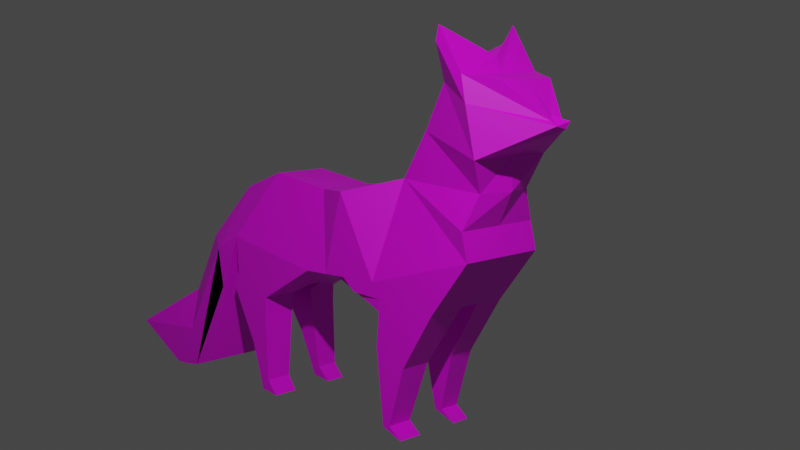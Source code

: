 # Source: Fox_Old.blend  (saved by Blender 2.82.7; exported with 4.5.12 LTS)
import bpy
from mathutils import Matrix  # noqa: F401  (used for matrix-valued properties, if any)

bpy.ops.wm.read_factory_settings(use_empty=True)
scene = bpy.context.scene
scene.name = 'Scene'

# ---- collections
col_collection = bpy.data.collections.new('Collection'); scene.collection.children.link(col_collection)

# ---- images (referenced by path relative to the original .blend; pixels are not part of the script)
import os
ASSET_DIR = os.environ.get("B2B_ASSET_DIR", "")  # directory of the original .blend (textures are referenced by path, not embedded)
HERE = os.path.dirname(os.path.abspath(__file__))  # packed textures are extracted next to this script under _unpacked/

def load_image(name, relpath, width, height, colorspace="sRGB"):
    """Load a texture the original file referenced (path relative to the .blend, or extracted next to this script)."""
    p = next((c for c in (os.path.join(HERE, relpath), os.path.join(ASSET_DIR, relpath)) if relpath and os.path.exists(c)), "")
    if p:
        img = bpy.data.images.load(p, check_existing=True)
        img.name = name
    else:  # same state as the original file: an image datablock whose file is absent (Cycles renders it pink)
        img = bpy.data.images.new(name, width, height)
        img.source = "FILE"
        img.filepath = "//" + (relpath or name)
    img.colorspace_settings.name = colorspace
    return img
img_foxbase = load_image('FoxBase', 'Textures/FoxBase.png', 1024, 1024, 'sRGB')

# ---- materials (node trees are filled in below, after node groups)
mat_material_001 = bpy.data.materials.new('Material.001')

# ---- material node trees
mat_material_001.use_nodes = True; mat_material_001.node_tree.nodes.clear()
_N = mat_material_001.node_tree.nodes; _L = mat_material_001.node_tree.links
n0 = _N.new('ShaderNodeOutputMaterial'); n0.name = 'Material Output'; n0.location = (300, 300)
n1 = _N.new('ShaderNodeBsdfPrincipled'); n1.name = 'Principled BSDF'; n1.location = (10, 300)
n1.distribution = 'GGX'
n1.subsurface_method = 'BURLEY'
n1.inputs[3].default_value = 1.45
n1.inputs[27].default_value = (0.0, 0.0, 0.0, 1.0)
n1.inputs[28].default_value = 1.0
n2 = _N.new('ShaderNodeTexImage'); n2.name = 'Image Texture'; n2.location = (-280, 250)
n2.image = img_foxbase
_L.new(n1.outputs[0], n0.inputs[0])
_L.new(n2.outputs[0], n1.inputs[0])
n0.is_active_output = True

# ---- world
world_world = bpy.data.worlds.new('World'); scene.world = world_world
world_world.use_nodes = True; world_world.node_tree.nodes.clear()
_N = world_world.node_tree.nodes; _L = world_world.node_tree.links
n0 = _N.new('ShaderNodeOutputWorld'); n0.name = 'World Output'; n0.location = (300, 300)
n1 = _N.new('ShaderNodeBackground'); n1.name = 'Background'; n1.location = (10, 300)
n1.inputs[0].default_value = (0.05088, 0.05088, 0.05088, 1.0)
_L.new(n1.outputs[0], n0.inputs[0])
n0.is_active_output = True
world_world.color = (0.05088, 0.05088, 0.05088)
world_world.use_sun_shadow = False
world_world.sun_shadow_jitter_overblur = 0.0

# ---- cameras
cam_camera = bpy.data.cameras.new('Camera')
cam_camera.clip_end = 100.0
cam_camera.ortho_scale = 7.314

# ---- lights
light_light = bpy.data.lights.new('Light', 'POINT')
light_light.transmission_factor = 0.0
light_light.energy = 1000.0
light_light.shadow_soft_size = 0.1
light_light.shadow_maximum_resolution = 0.006
light_light.use_absolute_resolution = True

# ---- meshes
me_cube_001 = bpy.data.meshes.new('Cube.001')
me_cube_001.from_pydata([(-0.4287, -0.4446, -0.4264), (-0.2053, -0.5357, 0.2851), (-0.4287, 0.251, -0.4469), (-0.303, 0.2046, 0.1517), (0.2594, -0.4446, -0.4264), (0.03605, -0.5357, 0.2851), (0.2594, 0.251, -0.4469), (0.1338, 0.2046, 0.1517), (-0.4287, 1.123, -0.2998), (-0.303, 0.7323, 0.2262), (0.2594, 1.123, -0.2998), (0.1338, 0.7323, 0.2262), (-0.4287, 1.369, -0.43), (-0.2467, 1.175, 0.07748), (0.2594, 1.369, -0.43), (0.07741, 1.175, 0.07748), (-0.3197, 1.547, -0.3456), (-0.2467, 1.255, 0.006149), (0.1505, 1.547, -0.3456), (0.07741, 1.255, 0.006149), (-0.4287, 1.52, -1.401), (0.2594, 1.52, -1.401), (-0.4287, 1.728, -1.473), (0.2594, 1.728, -1.473), (-0.4287, 1.78, -1.171), (0.2594, 1.78, -1.171), (-0.3197, 1.829, -0.852), (0.1505, 1.829, -0.852), (-0.4287, 1.317, -0.7369), (0.2594, 1.317, -0.7369), (-0.4287, 2.002, -1.501), (0.2594, 2.002, -1.501), (-0.4287, 2.507, -1.231), (0.2594, 2.507, -1.231), (-0.4287, 1.881, -1.495), (0.2594, 1.881, -1.495), (-0.4287, 0.7574, -0.7363), (0.2594, 0.7574, -0.7363), (-0.4287, 1.103, -0.5733), (0.2594, 1.103, -0.5733), (-0.4287, 0.7633, -0.8738), (0.2594, 0.7633, -0.8738), (-0.4287, 1.16, -0.6925), (0.2594, 1.16, -0.6925), (-0.4287, 0.7478, -1.392), (0.2594, 0.7478, -1.392), (-0.4287, 0.9276, -1.119), (0.2594, 0.9276, -1.119), (-0.4287, 0.6545, -1.497), (0.2594, 0.6545, -1.497), (-0.4287, 0.8161, -1.475), (0.2594, 0.8161, -1.475), (-0.4287, -1.326, -0.1708), (-0.4287, -1.278, 0.02811), (0.2594, -1.326, -0.1708), (0.2594, -1.278, 0.02811), (-0.3145, -1.011, 0.9615), (0.1452, -1.011, 0.9615), (-0.4287, -1.378, 0.488), (0.2594, -1.378, 0.488), (-0.4454, -1.084, 1.324), (0.2761, -1.084, 1.324), (-0.4454, -1.277, 1.022), (0.2761, -1.277, 1.022), (-0.3276, -1.497, 0.985), (0.1584, -1.497, 0.985), (0.2761, -1.058, 1.221), (0.2761, -1.313, 0.8385), (-0.4454, -1.313, 0.8385), (-0.4454, -1.058, 1.221), (-0.0282, -1.743, 0.7374), (-0.141, -1.743, 0.7374), (-0.141, -1.788, 0.7068), (-0.0282, -1.788, 0.7068), (-0.4287, -0.5183, -0.535), (-0.4287, -1.017, -0.5642), (0.2594, -1.017, -0.5642), (-0.4287, -0.4901, -0.8827), (0.2594, -0.4901, -0.8827), (-0.4287, -0.7496, -0.9848), (0.2594, -0.7496, -0.9848), (-0.4287, -0.5532, -1.439), (0.2594, -0.5532, -1.439), (-0.4287, -0.6169, -1.423), (0.2594, -0.6169, -1.423), (-0.4287, -0.7235, -1.504), (0.2594, -0.7235, -1.504), (-0.4287, -0.5114, -0.6203), (-0.4287, -0.9515, -0.6674), (0.2594, -0.9515, -0.6674), (-0.4287, 0.04607, -0.4408), (-0.4287, -0.1206, 0.1759), (0.2594, 0.04607, -0.4408), (0.2594, -0.1206, 0.1759), (0.2559, -0.5183, -0.535), (0.2594, -0.5114, -0.6203), (-0.3436, 0.2231, -0.3102), (0.1709, 0.2231, -0.3102), (-0.3436, 0.2283, -0.3744), (0.1744, 0.2283, -0.3744), (-0.4287, -0.1451, -0.4356), (0.2594, -0.1451, -0.4356), (-0.4287, -0.2558, -0.5244), (0.2594, -0.2558, -0.5244), (-0.3155, -1.329, 0.2621), (-0.2425, -0.7777, 0.6292), (0.07326, -0.7777, 0.6292), (0.1463, -1.329, 0.2621), (-0.06784, 0.251, -0.4469), (-0.07397, 0.2046, 0.1517), (-0.06784, -0.4446, -0.4264), (-0.07874, -0.5357, 0.2851), (-0.06784, 1.123, -0.2998), (-0.07397, 0.7323, 0.2262), (-0.06784, 1.369, -0.43), (-0.07672, 1.175, 0.07748), (-0.07316, 1.547, -0.3456), (-0.07672, 1.255, 0.006149), (-0.06784, 1.52, -1.401), (-0.06784, 1.78, -1.171), (-0.07316, 1.829, -0.852), (-0.06784, 1.317, -0.7369), (-0.06784, 1.728, -1.473), (-0.06784, 2.002, -1.501), (-0.06784, 2.507, -1.231), (-0.06784, 1.881, -1.495), (-0.06784, 1.103, -0.5733), (-0.06784, 1.159, -0.6928), (-0.06784, -1.326, -0.1708), (-0.06784, -1.278, 0.02811), (-0.07341, -1.011, 0.9615), (-0.06784, -1.378, 0.488), (-0.06703, -1.234, 1.123), (-0.06703, -1.277, 1.022), (-0.07826, -1.754, 0.665), (-0.06784, -1.497, 0.985), (-0.07826, -1.698, 0.7676), (-0.06703, -1.048, 1.109), (-0.07826, -1.814, 0.6873), (-0.07826, -1.842, 0.7381), (-0.06784, -0.5114, -0.6203), (-0.06784, -0.1206, 0.1759), (-0.06784, 0.04607, -0.4408), (-0.06784, -0.5183, -0.535), (-0.06784, 0.2222, -0.2996), (-0.06784, 0.2292, -0.3849), (-0.06784, -0.1451, -0.4356), (-0.06784, -0.2558, -0.5244), (0.02091, -0.2558, -0.5244), (-0.06338, -1.382, 0.2621), (-0.06784, -0.7777, 0.6292), (0.0599, 0.9276, -1.119), (0.03364, 0.7633, -0.8738), (0.0895, 0.7478, -1.392), (0.09838, 0.8161, -1.475), (0.1009, 0.6545, -1.497), (0.09561, -0.5524, -1.432), (0.1036, -0.7286, -1.504), (-0.1939, 0.9276, -1.119), (-0.1676, 0.7633, -0.8738), (-0.2235, 0.7478, -1.392), (-0.2323, 0.8161, -1.475), (-0.2349, 0.6545, -1.497), (-0.2296, -0.5524, -1.432), (-0.2375, -0.7286, -1.504), (-0.1469, 1.159, -0.6932), (-0.1478, -0.4107, -0.5883), (-0.1515, -0.5114, -0.6203), (-0.1545, 0.7574, -0.7363), (-0.1764, -0.4901, -0.8827), (-0.1485, -1.024, -0.5555), (-0.1588, -0.9515, -0.6674), (-0.1879, -0.7496, -0.9848), (-0.229, -0.6169, -1.423), (0.01379, 1.159, -0.6932), (0.01379, -0.4107, -0.5883), (0.01379, 0.6187, -0.657), (0.02049, 0.7574, -0.7363), (0.04248, -0.4901, -0.8827), (0.0175, -0.5114, -0.6203), (0.01168, -1.026, -0.5526), (0.02482, -0.9515, -0.6674), (0.05392, -0.7496, -0.9848), (0.09507, -0.6169, -1.423), (-0.1081, 0.6187, -0.657), (-0.05249, -0.4107, -0.5883), (-0.06784, -1.031, -0.5469)], [(140, 167)], [(90, 91, 3, 2), (7, 6, 10, 11), (92, 93, 5, 4), (105, 104, 58, 56), (142, 92, 4, 110), (141, 91, 1, 111), (11, 10, 14, 15), (108, 2, 36, 168, 184), (109, 7, 11, 113), (2, 3, 9, 8), (115, 15, 19, 117), (8, 12, 22, 20), (113, 11, 15, 115), (8, 9, 13, 12), (116, 117, 19, 18), (12, 13, 17, 16), (15, 14, 18, 19), (18, 14, 25, 27), (118, 20, 22, 122), (112, 8, 20, 118), (14, 10, 21, 23), (114, 14, 23, 122), (24, 26, 32, 30), (116, 18, 27, 120), (12, 16, 26, 24), (25, 14, 29, 23), (121, 28, 22, 122), (119, 25, 23, 122), (12, 24, 22, 28), (114, 12, 28, 121), (123, 30, 32, 124), (119, 24, 22, 122), (27, 25, 31, 33), (120, 27, 33, 124), (122, 22, 34, 125), (31, 25, 23, 35), (123, 31, 35, 125), (24, 30, 34, 22), (36, 38, 42, 40), (112, 10, 39, 126), (2, 8, 38, 36), (10, 6, 37, 39), (43, 41, 45, 47), (126, 39, 43, 127), (39, 37, 41, 43), (40, 42, 46, 44), (127, 43, 47, 151, 174), (44, 46, 50, 48), (47, 45, 49, 51), (128, 129, 53, 52), (4, 5, 55, 54), (1, 0, 52, 53), (4, 54, 76, 94), (67, 66, 61, 63), (150, 105, 56, 130), (107, 106, 57, 59), (149, 107, 59, 131), (132, 60, 62, 133), (133, 62, 64, 135), (69, 68, 62, 60), (137, 69, 60, 132), (136, 70, 65, 135), (68, 58, 72, 71), (131, 59, 73, 134), (67, 63, 65, 70), (59, 67, 70, 73), (62, 68, 71, 64), (130, 56, 69, 137), (56, 58, 68, 69), (59, 57, 66, 67), (138, 73, 139), (134, 73, 138), (136, 71, 72, 139), (88, 87, 77, 79), (128, 52, 75, 170, 186), (52, 0, 74, 75), (4, 94, 103, 101), (95, 89, 80, 78), (82, 84, 86), (78, 80, 84, 82), (79, 77, 81, 83), (83, 81, 85), (94, 76, 89, 95), (75, 74, 87, 88), (109, 3, 91, 141), (108, 6, 92, 142), (6, 7, 93, 92), (0, 1, 91, 90), (74, 0, 100, 102), (144, 97, 99, 145), (94, 95, 99, 97), (87, 74, 96, 98), (143, 94, 97, 144), (146, 101, 103, 147), (110, 4, 101, 146), (143, 74, 102, 148), (129, 55, 107, 149), (55, 5, 106, 107), (111, 1, 105, 150), (1, 53, 104, 105), (5, 111, 150, 106), (53, 129, 149, 104), (0, 110, 146, 100), (102, 147, 148), (100, 146, 147, 102), (74, 143, 144, 96), (96, 144, 145, 98), (95, 179, 175, 185, 145, 99), (2, 108, 142, 90), (7, 109, 141, 93), (76, 180, 181, 89), (84, 183, 157, 86), (81, 163, 164, 85), (77, 169, 163, 81), (87, 167, 169, 77), (89, 181, 182, 80), (80, 182, 183, 84), (54, 128, 186, 180, 76), (70, 136, 139, 73), (72, 134, 138), (72, 138, 139), (57, 130, 137, 66), (58, 131, 134, 72), (71, 136, 135, 64), (66, 137, 132, 61), (63, 133, 135, 65), (61, 132, 133, 63), (104, 149, 131, 58), (106, 150, 130, 57), (54, 55, 129, 128), (46, 158, 161, 50), (49, 155, 154, 51), (42, 127, 165, 158, 46), (41, 152, 153, 45), (45, 153, 155, 49), (37, 177, 152, 41), (38, 126, 127, 42), (8, 112, 126, 38), (30, 123, 125, 34), (23, 122, 125, 35), (26, 120, 124, 32), (31, 123, 124, 33), (14, 114, 121, 29), (29, 121, 122, 23), (16, 116, 120, 26), (12, 114, 122, 22), (10, 112, 118, 21), (21, 118, 122, 23), (16, 17, 117, 116), (9, 113, 115, 13), (13, 115, 117, 17), (3, 109, 113, 9), (6, 108, 184, 176, 177, 37), (93, 141, 111, 5), (90, 142, 110, 0), (172, 171, 88, 79), (156, 178, 78, 82), (160, 159, 40, 44), (164, 173, 83, 85), (185, 166, 167, 87, 98, 145), (176, 174, 151, 152, 177), (161, 162, 48, 50), (178, 179, 95, 78), (154, 151, 47, 51), (157, 156, 82, 86), (171, 170, 75, 88), (175, 180, 186, 185), (165, 184, 168, 159, 158), (166, 170, 167), (159, 168, 36, 40), (173, 172, 79, 83), (162, 160, 44, 48), (158, 159, 160, 162, 161), (127, 184, 165), (178, 183, 182, 181, 180, 175, 179), (186, 170, 166, 185), (169, 173, 164, 163), (183, 178, 156, 157), (152, 151, 154, 155, 153), (169, 172, 173), (169, 167, 172), (167, 170, 171), (167, 171, 172)])
_uv = me_cube_001.uv_layers.new(name='UVMap')
_uv.uv.foreach_set('vector', [0.2049, 0.3366, 0.2768, 0.2681, 0.2988, 0.3144, 0.2195, 0.3648, 0.6606, 0.4143, 0.581, 0.3641, 0.6664, 0.2568, 0.7102, 0.3484, 0.5665, 0.3923, 0.6384, 0.4607, 0.6243, 0.5242, 0.5318, 0.4599, 0.291, 0.146, 0.199, 0.09834, 0.2254, 0.07453, 0.3184, 0.08938, 0.2423, 0.9442, 0.2423, 0.8936, 0.308, 0.8936, 0.308, 0.9442, 0.1638, 0.7768, 0.1074, 0.7768, 0.1421, 0.7288, 0.1619, 0.7288, 0.7102, 0.3484, 0.6664, 0.2568, 0.6669, 0.2138, 0.7234, 0.2772, 0.2662, 0.7289, 0.3226, 0.7289, 0.3223, 0.8077, 0.2795, 0.8077, 0.2723, 0.7861, 0.1629, 0.8189, 0.1954, 0.8189, 0.1955, 0.8958, 0.1631, 0.8958, 0.2195, 0.3648, 0.2988, 0.3144, 0.3485, 0.3804, 0.3049, 0.4721, 0.7784, 0.4368, 0.8024, 0.4368, 0.8024, 0.4524, 0.7784, 0.4524, 0.3049, 0.4721, 0.3055, 0.515, 0.1901, 0.6403, 0.1839, 0.6077, 0.7788, 0.384, 0.8112, 0.384, 0.8024, 0.4368, 0.7784, 0.4368, 0.3049, 0.4721, 0.3485, 0.3804, 0.3617, 0.4515, 0.3055, 0.515, 0.7789, 0.5218, 0.7784, 0.4524, 0.8024, 0.4524, 0.8138, 0.5218, 0.3055, 0.515, 0.3617, 0.4515, 0.358, 0.4677, 0.3312, 0.5333, 0.7234, 0.2772, 0.6669, 0.2138, 0.6928, 0.1955, 0.7197, 0.261, 0.6928, 0.1955, 0.6669, 0.2138, 0.5963, 0.103, 0.6445, 0.1197, 0.7798, 0.738, 0.7234, 0.738, 0.7235, 0.7129, 0.7799, 0.7129, 0.7799, 0.9154, 0.7235, 0.9154, 0.7234, 0.738, 0.7798, 0.738, 0.6669, 0.2138, 0.6664, 0.2568, 0.5453, 0.1212, 0.5515, 0.08858, 0.0511, 0.8961, 2.394e-08, 0.8961, 0.0, 0.7288, 0.0511, 0.7288, 0.2349, 0.6258, 0.283, 0.609, 0.2811, 0.7288, 0.2063, 0.6804, 0.7789, 0.5218, 0.8138, 0.5218, 0.8138, 0.6113, 0.7789, 0.6113, 0.3055, 0.515, 0.3312, 0.5333, 0.283, 0.609, 0.2349, 0.6258, 0.5963, 0.103, 0.6669, 0.2138, 0.6211, 0.198, 0.5504, 0.08716, 0.6331, 0.7652, 0.6894, 0.7652, 0.6894, 0.8961, 0.6331, 0.8961, 0.3226, 0.8877, 0.3226, 0.8371, 0.3609, 0.8371, 0.3609, 0.8877, 0.3055, 0.515, 0.2349, 0.6258, 0.1891, 0.6417, 0.2596, 0.5308, 0.6329, 0.7287, 0.6893, 0.7287, 0.6894, 0.7652, 0.6331, 0.7652, 0.8821, 0.1634, 0.9385, 0.1634, 0.9385, 0.252, 0.8821, 0.252, 0.9385, 0.05594, 0.9385, 0.0001569, 0.9746, 0.0, 0.9746, 0.05579, 0.6445, 0.1197, 0.5963, 0.103, 0.5677, 0.04843, 0.6424, 0.0, 0.7789, 0.6113, 0.8138, 0.6113, 0.8309, 0.7129, 0.7798, 0.7129, 0.8821, 0.129, 0.9385, 0.129, 0.9385, 0.1476, 0.8821, 0.1476, 0.5677, 0.04843, 0.5963, 0.103, 0.5513, 0.08739, 0.5595, 0.06525, 0.8821, 0.1634, 0.831, 0.1634, 0.831, 0.1476, 0.8821, 0.1476, 0.2349, 0.6258, 0.2063, 0.6804, 0.1982, 0.6636, 0.19, 0.6415, 0.2178, 0.4549, 0.266, 0.4897, 0.2539, 0.5062, 0.1994, 0.466, 0.9844, 0.5864, 0.9844, 0.637, 0.9483, 0.637, 0.9483, 0.5864, 0.2195, 0.3648, 0.3049, 0.4721, 0.266, 0.4897, 0.2178, 0.4549, 0.6664, 0.2568, 0.581, 0.3641, 0.5793, 0.2739, 0.6275, 0.2391, 0.6154, 0.2227, 0.5609, 0.2629, 0.4889, 0.2265, 0.5396, 0.2224, 0.9483, 0.5864, 0.9483, 0.637, 0.9278, 0.637, 0.9278, 0.5864, 0.6275, 0.2391, 0.5793, 0.2739, 0.5609, 0.2629, 0.6154, 0.2227, 0.1994, 0.466, 0.2539, 0.5062, 0.1782, 0.5065, 0.1274, 0.5024, 0.8874, 4.954e-06, 0.9385, 0.0, 0.9385, 0.0636, 0.9073, 0.0636, 0.9001, 9.578e-05, 0.1274, 0.5024, 0.1782, 0.5065, 0.1212, 0.5178, 0.1061, 0.4975, 0.5396, 0.2224, 0.4889, 0.2265, 0.4676, 0.2314, 0.4827, 0.2111, 0.7798, 0.2225, 0.7799, 0.2449, 0.7235, 0.2449, 0.7234, 0.2224, 0.5318, 0.4599, 0.6243, 0.5242, 0.5317, 0.6066, 0.5009, 0.5983, 0.2623, 0.2045, 0.1702, 0.269, 0.1391, 0.1306, 0.1699, 0.1222, 0.5318, 0.4599, 0.5009, 0.5983, 0.4702, 0.5272, 0.5115, 0.4618, 0.6398, 0.6716, 0.7112, 0.6654, 0.7234, 0.6766, 0.6676, 0.6804, 0.4154, 0.7933, 0.4427, 0.7933, 0.4539, 0.8557, 0.4163, 0.8557, 0.5609, 0.6304, 0.653, 0.5827, 0.6803, 0.6394, 0.5872, 0.6543, 0.7805, 0.2842, 0.8133, 0.28, 0.831, 0.3138, 0.7799, 0.3137, 0.8899, 0.4951, 0.8309, 0.5307, 0.8309, 0.4818, 0.8899, 0.4817, 0.8899, 0.4817, 0.8309, 0.4818, 0.8491, 0.4493, 0.8897, 0.4492, 0.3495, 0.06342, 0.2781, 0.0572, 0.3059, 0.04841, 0.3617, 0.05213, 0.4153, 0.8784, 0.4744, 0.8943, 0.4744, 0.9103, 0.4153, 0.8941, 0.888, 0.4057, 0.8958, 0.3974, 0.925, 0.4491, 0.8897, 0.4492, 0.2781, 0.0572, 0.2254, 0.07453, 0.2264, 0.007524, 0.2343, 0.007509, 0.7799, 0.3137, 0.831, 0.3138, 0.7859, 0.372, 0.7781, 0.3673, 0.6398, 0.6716, 0.6676, 0.6804, 0.6471, 0.707, 0.5965, 0.7212, 0.5872, 0.6543, 0.6398, 0.6716, 0.5965, 0.7212, 0.5887, 0.7212, 0.3059, 0.04841, 0.2781, 0.0572, 0.2343, 0.007509, 0.2852, 0.02174, 0.4163, 0.8557, 0.4539, 0.8557, 0.4744, 0.8943, 0.4153, 0.8784, 0.3184, 0.08938, 0.2254, 0.07453, 0.2781, 0.0572, 0.3495, 0.06342, 0.5872, 0.6543, 0.6803, 0.6394, 0.7112, 0.6654, 0.6398, 0.6716, 0.778, 0.375, 0.7859, 0.3773, 0.778, 0.384, 0.7781, 0.3673, 0.7859, 0.3737, 0.778, 0.375, 0.888, 0.4057, 0.8782, 0.3974, 0.8781, 0.388, 0.8879, 0.384, 0.09924, 0.2182, 0.1386, 0.2744, 0.1043, 0.2968, 0.07094, 0.2692, 0.7798, 0.2225, 0.7234, 0.2224, 0.7235, 0.1457, 0.7673, 0.1474, 0.7799, 0.1491, 0.1391, 0.1306, 0.1702, 0.269, 0.1498, 0.2671, 0.1084, 0.2017, 0.5318, 0.4599, 0.5115, 0.4618, 0.5325, 0.427, 0.553, 0.4186, 0.5003, 0.4545, 0.461, 0.5106, 0.4326, 0.4597, 0.466, 0.4321, 0.3852, 0.3993, 0.3826, 0.4091, 0.3636, 0.4176, 0.466, 0.4321, 0.4326, 0.4597, 0.3826, 0.4091, 0.3852, 0.3993, 0.07094, 0.2692, 0.1043, 0.2968, 0.02347, 0.3296, 0.02087, 0.3198, 0.02087, 0.3198, 0.02347, 0.3296, 0.001917, 0.3113, 0.5115, 0.4618, 0.4702, 0.5272, 0.461, 0.5106, 0.5003, 0.4545, 0.1084, 0.2017, 0.1498, 0.2671, 0.1386, 0.2744, 0.09924, 0.2182, 0.1629, 0.8189, 0.1272, 0.8189, 0.1074, 0.7768, 0.1638, 0.7768, 0.2149, 0.9442, 0.2149, 0.8936, 0.2423, 0.8936, 0.2423, 0.9442, 0.581, 0.3641, 0.6606, 0.4143, 0.6384, 0.4607, 0.5665, 0.3923, 0.1702, 0.269, 0.2623, 0.2045, 0.2768, 0.2681, 0.2049, 0.3366, 0.1498, 0.2671, 0.1702, 0.269, 0.1913, 0.3103, 0.1709, 0.3019, 0.7016, 0.8781, 0.6988, 0.9149, 0.6896, 0.9151, 0.6894, 0.8776, 0.5115, 0.4618, 0.5003, 0.4545, 0.59, 0.3722, 0.5984, 0.3777, 0.1386, 0.2744, 0.1498, 0.2671, 0.2367, 0.3511, 0.2283, 0.3566, 0.8816, 0.3697, 0.831, 0.3697, 0.8442, 0.2527, 0.8815, 0.252, 0.7113, 0.7845, 0.7113, 0.8351, 0.6894, 0.8351, 0.6894, 0.7845, 0.9781, 0.3078, 0.9781, 0.3584, 0.9379, 0.3585, 0.9379, 0.3079, 0.9278, 0.6928, 0.9278, 0.637, 0.9643, 0.637, 0.9643, 0.7066, 0.7799, 0.2449, 0.831, 0.245, 0.8133, 0.28, 0.7805, 0.2842, 0.5317, 0.6066, 0.6243, 0.5242, 0.653, 0.5827, 0.5609, 0.6304, 0.4171, 0.7287, 0.4369, 0.7287, 0.4427, 0.7933, 0.4154, 0.7933, 0.2623, 0.2045, 0.1699, 0.1222, 0.199, 0.09834, 0.291, 0.146, 0.3992, 0.7287, 0.4171, 0.7287, 0.4154, 0.7933, 0.3934, 0.7933, 0.7235, 0.2449, 0.7799, 0.2449, 0.7805, 0.2842, 0.7412, 0.2799, 0.9781, 0.252, 0.9781, 0.3078, 0.9379, 0.3079, 0.9379, 0.2521, 0.0, 0.0, 0.0, 0.0, 0.0, 0.0, 0.7113, 0.7287, 0.7113, 0.7845, 0.6894, 0.7845, 0.6894, 0.7287, 0.9379, 0.3697, 0.8816, 0.3697, 0.8815, 0.252, 0.9245, 0.2527, 0.7016, 0.8354, 0.7016, 0.8781, 0.6894, 0.8776, 0.6924, 0.8351, 0.5818, 0.847, 0.544, 0.847, 0.5435, 0.831, 0.5331, 0.831, 0.5307, 0.7294, 0.5685, 0.7287, 0.2149, 1.0, 0.2149, 0.9442, 0.2423, 0.9442, 0.2423, 1.0, 0.1954, 0.8189, 0.1629, 0.8189, 0.1638, 0.7768, 0.2149, 0.7768, 0.831, 0.1457, 0.7929, 0.1457, 0.7943, 0.1268, 0.831, 0.1268, 0.1313, 0.8958, 0.1313, 0.9212, 0.1074, 0.9199, 0.1074, 0.8958, 0.8309, 0.675, 0.8618, 0.675, 0.8607, 0.6996, 0.8309, 0.6996, 0.9712, 0.7839, 0.9318, 0.7839, 0.9402, 0.7129, 0.9712, 0.7129, 0.9712, 0.8211, 0.9279, 0.8211, 0.9318, 0.7839, 0.9712, 0.7839, 0.831, 0.1268, 0.7943, 0.1268, 0.7989, 0.06867, 0.831, 0.06869, 0.831, 0.06869, 0.7989, 0.06867, 0.8053, 5.906e-05, 0.831, 7.758e-05, 0.8309, 0.2225, 0.7798, 0.2225, 0.7799, 0.1491, 0.7923, 0.148, 0.831, 0.1457, 0.8958, 0.3974, 0.888, 0.4057, 0.8879, 0.384, 0.8958, 0.388, 0.7683, 0.372, 0.7781, 0.3673, 0.778, 0.375, 0.7683, 0.3754, 0.778, 0.375, 0.778, 0.384, 0.3822, 0.8557, 0.4163, 0.8557, 0.4153, 0.8784, 0.3617, 0.8943, 0.7236, 0.3137, 0.7799, 0.3137, 0.7781, 0.3673, 0.7683, 0.372, 0.8782, 0.3974, 0.888, 0.4057, 0.8897, 0.4492, 0.8491, 0.4493, 0.3617, 0.8943, 0.4153, 0.8784, 0.4153, 0.8941, 0.3617, 0.9103, 0.9435, 0.4816, 0.8899, 0.4817, 0.8897, 0.4492, 0.925, 0.4491, 0.9435, 0.5304, 0.8899, 0.4951, 0.8899, 0.4817, 0.9435, 0.4816, 0.7412, 0.2799, 0.7805, 0.2842, 0.7799, 0.3137, 0.7236, 0.3137, 0.3934, 0.7933, 0.4154, 0.7933, 0.4163, 0.8557, 0.3822, 0.8557, 0.8309, 0.2225, 0.831, 0.245, 0.7799, 0.2449, 0.7798, 0.2225, 0.831, 0.06361, 0.8677, 0.06361, 0.8617, 0.1056, 0.831, 0.1056, 0.9385, 0.129, 0.9137, 0.129, 0.9133, 0.1056, 0.9385, 0.1056, 0.831, 1.043e-05, 0.8874, 5.1e-05, 0.875, 9.821e-05, 0.8677, 0.06361, 0.831, 0.06361, 0.2149, 0.8264, 0.2502, 0.8264, 0.2417, 0.8936, 0.2151, 0.8936, 0.7223, 0.8668, 0.7223, 0.8931, 0.7016, 0.8913, 0.7016, 0.8668, 0.2149, 0.8077, 0.2522, 0.8077, 0.2502, 0.8264, 0.2149, 0.8264, 0.9483, 0.5307, 0.9483, 0.5864, 0.9278, 0.5864, 0.9278, 0.5307, 0.9844, 0.5307, 0.9844, 0.5864, 0.9483, 0.5864, 0.9483, 0.5307, 0.9385, 0.1634, 0.8821, 0.1634, 0.8821, 0.1476, 0.9385, 0.1476, 0.831, 0.129, 0.8821, 0.129, 0.8821, 0.1476, 0.831, 0.1476, 0.7404, 0.6113, 0.7789, 0.6113, 0.7798, 0.7129, 0.7234, 0.7129, 0.831, 0.1634, 0.8821, 0.1634, 0.8821, 0.252, 0.831, 0.252, 0.5818, 0.7287, 0.6329, 0.7287, 0.6331, 0.7652, 0.582, 0.7651, 0.582, 0.7651, 0.6331, 0.7652, 0.6331, 0.8961, 0.582, 0.8961, 0.7404, 0.5218, 0.7789, 0.5218, 0.7789, 0.6113, 0.7404, 0.6113, 0.1074, 0.8961, 0.0511, 0.8961, 0.0511, 0.7288, 0.1074, 0.7288, 0.831, 0.9154, 0.7799, 0.9154, 0.7798, 0.738, 0.8309, 0.738, 0.8309, 0.738, 0.7798, 0.738, 0.7799, 0.7129, 0.831, 0.7129, 0.7404, 0.5218, 0.7518, 0.4524, 0.7784, 0.4524, 0.7789, 0.5218, 0.743, 0.384, 0.7788, 0.384, 0.7784, 0.4368, 0.7518, 0.4368, 0.7518, 0.4368, 0.7784, 0.4368, 0.7784, 0.4524, 0.7518, 0.4524, 0.1272, 0.8189, 0.1629, 0.8189, 0.1631, 0.8958, 0.1273, 0.8958, 0.2151, 0.7288, 0.2662, 0.7289, 0.266, 0.7861, 0.2533, 0.7861, 0.2522, 0.8077, 0.2149, 0.8077, 0.2149, 0.7768, 0.1638, 0.7768, 0.1619, 0.7288, 0.1798, 0.7288, 0.2423, 1.0, 0.2423, 0.9442, 0.308, 0.9442, 0.308, 1.0, 0.7612, 0.06864, 0.7657, 0.1268, 0.7235, 0.1268, 0.7236, 0.06862, 0.3349, 0.8371, 0.3265, 0.7661, 0.3603, 0.7661, 0.3603, 0.8371, 0.2905, 0.8936, 0.2816, 0.8264, 0.3224, 0.8264, 0.3226, 0.8936, 0.8873, 0.6763, 0.9112, 0.675, 0.9112, 0.7058, 0.8873, 0.7058, 0.5307, 0.831, 0.5182, 0.831, 0.5177, 0.847, 0.4744, 0.847, 0.4876, 0.7287, 0.5307, 0.7294, 0.9155, 0.9856, 0.831, 0.9856, 0.8622, 0.9178, 0.8906, 0.9538, 0.893, 0.9749, 0.8617, 0.1056, 0.8613, 0.129, 0.831, 0.129, 0.831, 0.1056, 0.3265, 0.7661, 0.3226, 0.7288, 0.3603, 0.7288, 0.3603, 0.7661, 0.9133, 0.1056, 0.9073, 0.0636, 0.9385, 0.0636, 0.9385, 0.1056, 0.8629, 0.6996, 0.8618, 0.675, 0.8873, 0.675, 0.8873, 0.6996, 0.7657, 0.1268, 0.7671, 0.1457, 0.7235, 0.1457, 0.7235, 0.1268, 0.5435, 0.831, 0.5429, 0.9114, 0.5307, 0.9114, 0.5331, 0.831, 1.0, 0.9855, 0.9155, 0.9855, 0.938, 0.9748, 0.9405, 0.9537, 0.9688, 0.9177, 0.9279, 0.857, 0.8321, 0.8558, 0.9126, 0.8511, 0.2816, 0.8264, 0.2795, 0.8077, 0.3223, 0.8077, 0.3224, 0.8264, 0.7547, 2.252e-05, 0.7612, 0.06864, 0.7236, 0.06862, 0.7235, 0.0, 0.7223, 0.8651, 0.7016, 0.8668, 0.7016, 0.8351, 0.7223, 0.8351, 0.9688, 0.9177, 0.9405, 0.9537, 0.944, 0.8741, 0.9307, 0.857, 0.9556, 0.862, 0.8874, 9.704e-05, 0.8811, 0.0702, 0.875, 9.821e-05, 0.8399, 0.6289, 0.8536, 0.5445, 0.8792, 0.6106, 0.9141, 0.6573, 0.9267, 0.6737, 0.8309, 0.675, 0.8462, 0.669, 0.5307, 0.9114, 0.5182, 0.9114, 0.5182, 0.831, 0.5307, 0.831, 0.9189, 0.811, 0.9053, 0.7267, 0.8889, 0.7132, 0.9154, 0.7249, 0.8536, 0.5445, 0.8399, 0.6289, 0.8435, 0.5427, 0.8701, 0.531, 0.8906, 0.9538, 0.8622, 0.9178, 0.8756, 0.862, 0.9005, 0.857, 0.8871, 0.8741, 0.9189, 0.811, 0.8797, 0.7927, 0.9053, 0.7267, 0.9189, 0.811, 0.9126, 0.8511, 0.8797, 0.7927, 0.9126, 0.8511, 0.8333, 0.8545, 0.8447, 0.8393, 0.9126, 0.8511, 0.8447, 0.8393, 0.8797, 0.7927])
me_cube_001.materials.append(mat_material_001)
me_cube_001.use_remesh_fix_poles = True
me_cube_001.use_remesh_preserve_attributes = False
me_cube_001.use_mirror_vertex_groups = False
me_cube_001.update()
arm_armature = bpy.data.armatures.new('Armature')  # bones are not reproduced

# ---- objects
ob_light = bpy.data.objects.new('Light', light_light)
ob_camera = bpy.data.objects.new('Camera', cam_camera)
ob_fox = bpy.data.objects.new('Fox', me_cube_001)
ob_armature = bpy.data.objects.new('Armature', arm_armature)

# ---- transforms, parenting, visibility, modifiers, constraints
ob_light.location = (-4.126, -4.664, 5.904)
ob_light.rotation_euler = (0.6503, 0.05522, 1.866)
ob_light.lock_rotations_4d = False
ob_light.empty_display_type = 'ARROWS'
ob_light.color = (0.0, 0.0, 0.0, 0.0)
ob_light.lineart.crease_threshold = 0.0
ob_camera.location = (-5.48, -6.145, 2.752)
ob_camera.rotation_euler = (1.407, 3.405e-08, -0.7749)
ob_camera.lock_rotations_4d = False
ob_camera.empty_display_type = 'ARROWS'
ob_camera.color = (0.0, 0.0, 0.0, 0.0)
ob_camera.display_type = 'WIRE'
ob_camera.lineart.crease_threshold = 0.0
ob_fox.parent = ob_armature
ob_fox.matrix_parent_inverse = Matrix(((1.0, -0.0, 0.0, -0.0), (-0.0, 1.0, -0.0, -1.784), (0.0, -0.0, 1.0, -0.2426), (-0.0, 0.0, -0.0, 1.0)))
ob_fox.location = (0.06698, -0.1965, 1.535)
ob_fox.lineart.crease_threshold = 0.0
_vg = ob_fox.vertex_groups.new(name='Bone')
for _i, _w in zip([8, 9, 10, 12, 13, 14, 15, 16, 17, 18, 19, 20, 21, 22, 23, 24, 25, 26, 27, 28, 29, 30, 31, 32, 33, 34, 35, 38, 39, 112, 114, 115, 116, 117, 118, 119, 120, 121, 122, 123, 124, 125, 126], [0.203, 0.01605, 0.2492, 0.8144, 0.289, 0.8214, 0.2982, 0.8205, 0.5895, 0.861, 0.4846, 0.9327, 0.9923, 1.022, 1.0, 0.9926, 1.002, 0.9852, 0.9894, 0.9283, 0.9573, 1.002, 1.001, 0.9991, 0.999, 1.008, 1.0, 0.01095, 0.03781, 0.9538, 0.9974, 0.2808, 0.8377, 0.7196, 0.9729, 0.9999, 0.9953, 0.993, 0.9995, 1.0, 0.9992, 1.0, 0.1224]): _vg.add([_i], _w, 'REPLACE')
_vg = ob_fox.vertex_groups.new(name='Bone.001')
for _i, _w in zip([2, 3, 6, 7, 8, 9, 10, 11, 13, 15, 17, 19, 36, 37, 90, 91, 92, 93, 108, 109, 113, 115, 117, 142, 168, 176, 177, 184], [0.6119, 0.1033, 0.591, 0.1042, 0.005151, 0.7814, 0.05491, 0.6996, 0.241, 0.2473, 0.1322, 0.1727, 0.0006071, 0.02519, 0.355, 0.02505, 0.3342, 0.04285, 0.628, 0.05889, 0.8063, 0.2475, 0.09263, 0.222, 0.02359, 0.1623, 0.06322, 0.1455]): _vg.add([_i], _w, 'REPLACE')
_vg = ob_fox.vertex_groups.new(name='Bone.002')
for _i, _w in zip([0, 1, 2, 3, 4, 5, 6, 7, 9, 11, 74, 90, 91, 92, 93, 94, 96, 97, 98, 99, 100, 101, 102, 103, 108, 109, 110, 111, 113, 141, 142, 143, 144, 145, 146, 147, 148, 166, 167, 175, 176, 179, 184, 185], [0.05085, 0.0493, 0.1539, 0.8466, 0.02481, 0.05055, 0.1903, 0.8618, 0.09179, 0.1181, 0.02657, 0.2984, 0.778, 0.3421, 0.7643, 0.0439, 0.8007, 0.784, 0.7993, 0.7907, 0.05432, 0.03339, 0.05232, 0.03175, 0.1757, 0.9204, 0.04176, 0.05127, 0.08629, 0.8893, 0.5689, 0.1161, 0.777, 0.8297, 0.04287, 0.04205, 0.1096, 0.1015, 0.05363, 0.102, 0.04022, 0.001641, 0.02897, 0.1062]): _vg.add([_i], _w, 'REPLACE')
_vg = ob_fox.vertex_groups.new(name='Bone.003')
for _i, _w in zip([0, 1, 4, 5, 52, 53, 54, 55, 58, 59, 67, 75, 76, 88, 91, 93, 100, 101, 103, 104, 105, 106, 107, 111, 128, 129, 131, 141, 147, 149, 150, 170, 180, 186], [0.02992, 0.8578, 0.03621, 0.8609, 0.5828, 0.6167, 0.3866, 0.564, 0.1236, 0.1258, 0.03167, 0.06745, 0.0117, 0.006885, 0.103, 0.1317, 0.01197, 0.01898, 0.02294, 0.4392, 0.1223, 0.1179, 0.4202, 0.8767, 0.5592, 0.6188, 0.1019, 0.07945, 0.001299, 0.4299, 0.1053, 0.03658, 0.03067, 0.04367]): _vg.add([_i], _w, 'REPLACE')
_vg = ob_fox.vertex_groups.new(name='Bone.004')
for _i, _w in zip([1, 5, 52, 53, 54, 55, 56, 57, 58, 59, 63, 65, 67, 68, 70, 71, 72, 73, 104, 105, 106, 107, 111, 128, 129, 130, 131, 134, 138, 139, 149, 150], [0.04634, 0.04027, 0.0978, 0.1663, 0.1067, 0.1747, 0.02391, 0.05001, 0.1993, 0.5496, 0.07541, 0.05257, 0.1788, 0.03984, 0.0287, 0.006586, 0.02788, 0.02864, 0.3937, 0.7336, 0.7581, 0.4693, 0.03883, 0.09977, 0.1939, 0.03485, 0.6994, 0.08489, 0.0455, 0.03109, 0.4758, 0.7743]): _vg.add([_i], _w, 'REPLACE')
_vg = ob_fox.vertex_groups.new(name='Bone.005')
for _i, _w in zip([53, 58, 59, 62, 63, 64, 65, 67, 68, 70, 71, 72, 73, 104, 107, 131, 132, 133, 134, 135, 136, 138, 139, 149], [0.02599, 0.5048, 0.09353, 0.1225, 0.09415, 0.557, 0.6145, 0.1137, 0.1874, 0.9145, 0.9176, 0.9393, 0.9306, 0.09345, 0.002238, 0.1467, 0.04407, 0.114, 0.8827, 0.7754, 0.924, 0.9261, 0.9339, 0.03995]): _vg.add([_i], _w, 'REPLACE')
_vg = ob_fox.vertex_groups.new(name='Bone.016')
for _i, _w in zip([57, 59, 60, 61, 62, 63, 64, 65, 66, 67, 68, 69, 70, 106, 107, 130, 131, 132, 133, 135, 136, 137, 150], [0.8963, 0.2053, 0.001462, 1.008, 0.07702, 0.8014, 0.08868, 0.3023, 0.998, 0.6534, 0.01981, 0.00598, 0.01126, 0.08457, 0.006083, 0.1967, 0.003714, 0.8473, 0.8146, 0.1603, 0.01538, 0.7402, 0.02955]): _vg.add([_i], _w, 'REPLACE')
_vg = ob_fox.vertex_groups.new(name='Bone.017')
for _i, _w in zip([56, 57, 58, 60, 62, 64, 68, 69, 71, 104, 105, 130, 132, 133, 135, 137, 150], [0.9213, 0.03476, 0.1497, 0.9688, 0.7752, 0.3335, 0.7056, 0.9646, 0.007383, 0.01032, 0.1014, 0.7505, 0.09946, 0.06036, 0.04917, 0.235, 0.06457]): _vg.add([_i], _w, 'REPLACE')
_vg = ob_fox.vertex_groups.new(name='Bone.008')
for _i, _w in zip([0, 4, 5, 6, 54, 55, 74, 76, 78, 87, 89, 92, 93, 94, 95, 96, 97, 98, 99, 100, 101, 102, 103, 107, 110, 128, 129, 142, 143, 144, 145, 146, 147, 148, 166, 167, 170, 171, 175, 178, 179, 180, 181, 182, 185, 186], [0.003035, 0.7189, 0.007638, 0.0543, 0.3, 0.1425, 0.02974, 0.4102, 0.02846, 0.02143, 0.1663, 0.1918, 0.008525, 0.5158, 0.2759, 0.0345, 0.08653, 0.03029, 0.08582, 0.1231, 0.4813, 0.1112, 0.5196, 0.008325, 0.09988, 0.09979, 0.05255, 0.03064, 0.2929, 0.07628, 0.06026, 0.2422, 0.2732, 0.2743, 0.1894, 0.1069, 0.07519, 0.02191, 0.4108, 0.1051, 0.4488, 0.2485, 0.1484, 0.008926, 0.317, 0.1421]): _vg.add([_i], _w, 'REPLACE')
_vg = ob_fox.vertex_groups.new(name='Bone.009')
for _i, _w in zip([4, 54, 55, 76, 78, 80, 89, 94, 95, 97, 99, 100, 101, 102, 103, 128, 129, 143, 144, 145, 147, 148, 166, 167, 170, 171, 175, 178, 179, 180, 181, 182, 183, 185, 186], [0.06744, 0.1397, 0.0623, 0.4909, 0.7625, 0.0803, 0.7009, 0.2963, 0.5875, 0.02174, 0.01688, 0.004403, 0.02012, 0.01432, 0.01773, 0.07387, 0.01714, 0.1642, 0.02144, 0.005118, 0.0007591, 0.1507, 0.0919, 0.05855, 0.1161, 0.0437, 0.2042, 0.4144, 0.2639, 0.3787, 0.6063, 0.03289, 0.004088, 0.1578, 0.2141]): _vg.add([_i], _w, 'REPLACE')
_vg = ob_fox.vertex_groups.new(name='Bone.010')
for _i, _w in zip([78, 80, 82, 84, 86, 89, 95, 156, 157, 166, 175, 178, 179, 180, 181, 182, 183, 185], [0.1845, 0.9042, 0.9939, 0.9967, 1.002, 0.08601, 0.03743, 0.9943, 1.008, 0.03784, 0.09688, 0.4413, 0.1197, 0.01773, 0.107, 0.9158, 1.012, 0.07431]): _vg.add([_i], _w, 'REPLACE')
_vg = ob_fox.vertex_groups.new(name='Bone.011')
for _i, _w in zip([0, 2, 4, 52, 53, 74, 75, 87, 88, 90, 91, 92, 94, 100, 101, 102, 103, 108, 110, 128, 129, 142, 143, 146, 147, 148, 167, 170, 171, 180, 181, 186], [0.6273, 0.04436, 0.0774, 0.1056, 0.05629, 0.1961, 0.3307, 0.08538, 0.1464, 0.165, 0.04296, 0.03957, 0.02189, 0.5336, 0.3171, 0.4047, 0.2832, 0.01153, 0.7779, 0.05741, 0.005247, 0.101, 0.1106, 0.5432, 0.4974, 0.1407, 0.0165, 0.2602, 0.1117, 0.1131, 0.03319, 0.2173]): _vg.add([_i], _w, 'REPLACE')
_vg = ob_fox.vertex_groups.new(name='Bone.012')
for _i, _w in zip([0, 52, 53, 74, 75, 77, 79, 87, 88, 90, 94, 95, 96, 97, 98, 99, 100, 101, 102, 103, 110, 128, 129, 140, 143, 144, 145, 146, 147, 148, 166, 167, 169, 170, 171, 172, 175, 178, 179, 180, 181, 185, 186], [0.2107, 0.1311, 0.0688, 0.6736, 0.5178, 0.8282, 0.09734, 0.8052, 0.6805, 0.04927, 0.05748, 0.02955, 0.1035, 0.07201, 0.1105, 0.07105, 0.1976, 0.05529, 0.3469, 0.05033, 0.01005, 0.08089, 0.02472, 1.0, 0.2767, 0.08167, 0.06241, 0.08999, 0.1009, 0.2839, 0.5329, 0.6814, 0.8219, 0.4564, 0.6729, 0.08279, 0.1699, 0.006501, 0.122, 0.1726, 0.0725, 0.3166, 0.3346]): _vg.add([_i], _w, 'REPLACE')
_vg = ob_fox.vertex_groups.new(name='Bone.013')
for _i, _w in zip([75, 77, 79, 81, 83, 85, 88, 163, 164, 166, 167, 169, 170, 171, 172, 173], [0.01643, 0.1507, 0.8922, 0.9919, 0.9931, 0.993, 0.1087, 0.9839, 0.9931, 0.00044, 0.02336, 0.147, 0.017, 0.1009, 0.9062, 0.993]): _vg.add([_i], _w, 'REPLACE')
_vg = ob_fox.vertex_groups.new(name='Bone.006')
for _i, _w in zip([2, 8, 9, 11, 12, 13, 15, 16, 17, 18, 19, 20, 28, 36, 37, 38, 39, 40, 42, 43, 90, 108, 113, 115, 116, 117, 118, 126, 127, 159, 165, 168, 174, 176, 177, 184], [0.06993, 0.7463, 0.05874, 0.01815, 0.1741, 0.2492, 0.2203, 0.1177, 0.1544, 0.009821, 0.1603, 0.06323, 0.06678, 0.4725, 0.004477, 0.8908, 0.01225, 0.09292, 0.8845, 0.09794, 0.02826, 0.06137, 0.01424, 0.2355, 0.06997, 0.09408, 0.00224, 0.1025, 0.2076, 0.1947, 0.3624, 0.5604, 0.1901, 0.1858, 0.09803, 0.4189]): _vg.add([_i], _w, 'REPLACE')
_vg = ob_fox.vertex_groups.new(name='Bone.007')
for _i, _w in zip([2, 36, 38, 40, 42, 44, 46, 48, 50, 90, 108, 127, 158, 159, 160, 161, 162, 165, 168, 176, 177, 184], [0.06365, 0.4812, 0.05546, 0.8958, 0.1011, 0.9984, 0.9865, 0.9994, 1.001, 0.01804, 0.007417, 0.0002332, 0.963, 0.7403, 0.988, 1.012, 0.9987, 0.03538, 0.2514, 0.07581, 0.01499, 0.1565]): _vg.add([_i], _w, 'REPLACE')
_vg = ob_fox.vertex_groups.new(name='Bone.014')
for _i, _w in zip([6, 9, 10, 11, 13, 14, 15, 16, 17, 18, 19, 29, 37, 38, 39, 41, 43, 47, 92, 108, 112, 113, 115, 116, 117, 126, 127, 152, 159, 165, 168, 174, 176, 177, 184], [0.09944, 0.006008, 0.6784, 0.1562, 0.2174, 0.1847, 0.2293, 0.03544, 0.1219, 0.1159, 0.1793, 0.03685, 0.7259, 0.003607, 0.8713, 0.1811, 0.7317, 0.1524, 0.05139, 0.01251, 0.002126, 0.05445, 0.2343, 0.0772, 0.09249, 0.7431, 0.6675, 0.1368, 0.02399, 0.5164, 0.1056, 0.6791, 0.3627, 0.5122, 0.1576]): _vg.add([_i], _w, 'REPLACE')
_vg = ob_fox.vertex_groups.new(name='Bone.015')
for _i, _w in zip([37, 39, 41, 43, 45, 47, 49, 51, 127, 151, 152, 153, 154, 155, 165, 168, 174, 176, 177, 184], [0.1735, 0.02657, 0.7888, 0.1473, 1.067, 0.8223, 1.023, 1.014, 0.08913, 0.9708, 0.8124, 1.006, 1.003, 1.009, 0.06875, 0.01027, 0.09758, 0.1523, 0.2668, 0.06664]): _vg.add([_i], _w, 'REPLACE')
_m = ob_fox.modifiers.new('Armature', 'ARMATURE')
_m.object = ob_armature
ob_armature.location = (0.0, 1.784, 0.2426)
ob_armature.lineart.crease_threshold = 0.0

# ---- collection membership
col_collection.objects.link(ob_light)
col_collection.objects.link(ob_camera)
col_collection.objects.link(ob_fox)
col_collection.objects.link(ob_armature)

# ---- scene / render settings (as saved in the file)
scene.camera = ob_camera
scene.frame_start = 0; scene.frame_end = 55; scene.frame_set(12)
scene.render.engine = 'CYCLES'
scene.cycles.use_denoising = False
scene.cycles.samples = 128
scene.cycles.sampling_pattern = 'TABULATED_SOBOL'
scene.cycles.use_adaptive_sampling = False
scene.cycles.use_light_tree = False
scene.view_settings.view_transform = 'Filmic'
bpy.context.view_layer.update()
